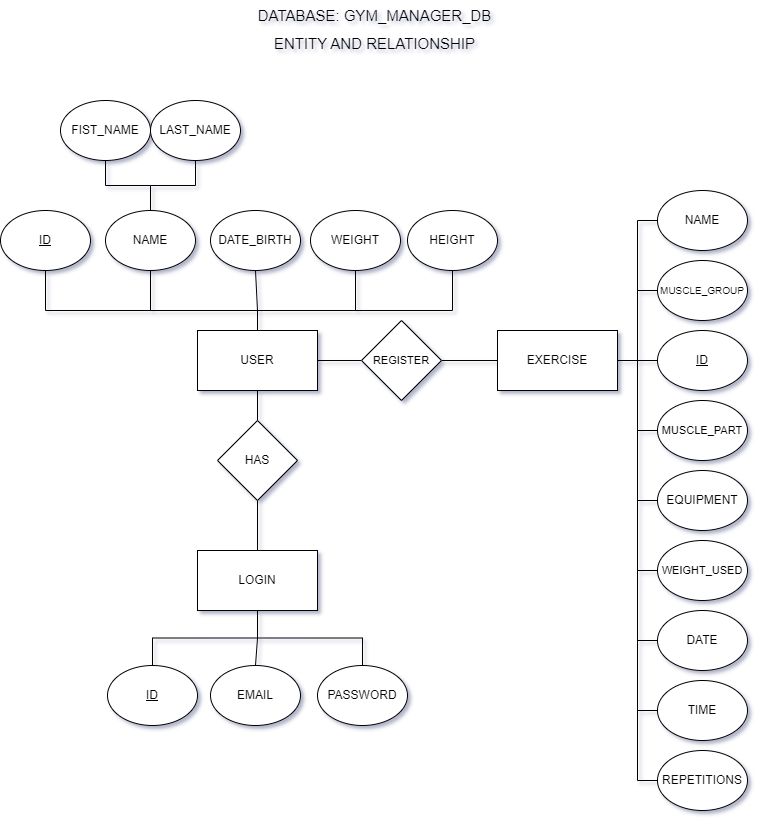

The diagram above was exported from draw.io. Its source (the exported page's mxGraphModel, read from the mxfile embedded in the PNG):
<mxGraphModel dx="2625" dy="1373" grid="1" gridSize="10" guides="1" tooltips="1" connect="1" arrows="1" fold="1" page="1" pageScale="1" pageWidth="827" pageHeight="1169" math="0" shadow="0">
  <root>
    <mxCell id="WIyWlLk6GJQsqaUBKTNV-0" />
    <mxCell id="WIyWlLk6GJQsqaUBKTNV-1" parent="WIyWlLk6GJQsqaUBKTNV-0" />
    <mxCell id="NtGQjUFbsfUdyLWdgp4o-16" style="edgeStyle=orthogonalEdgeStyle;rounded=0;orthogonalLoop=1;jettySize=auto;html=1;entryX=0.5;entryY=1;entryDx=0;entryDy=0;endArrow=none;endFill=0;" edge="1" parent="WIyWlLk6GJQsqaUBKTNV-1" source="NtGQjUFbsfUdyLWdgp4o-0" target="NtGQjUFbsfUdyLWdgp4o-5">
      <mxGeometry relative="1" as="geometry">
        <Array as="points">
          <mxPoint x="297" y="330" />
          <mxPoint x="85" y="330" />
        </Array>
      </mxGeometry>
    </mxCell>
    <mxCell id="NtGQjUFbsfUdyLWdgp4o-17" style="edgeStyle=orthogonalEdgeStyle;rounded=0;orthogonalLoop=1;jettySize=auto;html=1;entryX=0.5;entryY=1;entryDx=0;entryDy=0;endArrow=none;endFill=0;" edge="1" parent="WIyWlLk6GJQsqaUBKTNV-1" source="NtGQjUFbsfUdyLWdgp4o-0" target="NtGQjUFbsfUdyLWdgp4o-6">
      <mxGeometry relative="1" as="geometry">
        <Array as="points">
          <mxPoint x="297" y="330" />
          <mxPoint x="190" y="330" />
        </Array>
      </mxGeometry>
    </mxCell>
    <mxCell id="NtGQjUFbsfUdyLWdgp4o-18" style="edgeStyle=orthogonalEdgeStyle;rounded=0;orthogonalLoop=1;jettySize=auto;html=1;entryX=0.5;entryY=1;entryDx=0;entryDy=0;endArrow=none;endFill=0;" edge="1" parent="WIyWlLk6GJQsqaUBKTNV-1" source="NtGQjUFbsfUdyLWdgp4o-0" target="NtGQjUFbsfUdyLWdgp4o-13">
      <mxGeometry relative="1" as="geometry">
        <Array as="points">
          <mxPoint x="297" y="330" />
          <mxPoint x="295" y="330" />
        </Array>
      </mxGeometry>
    </mxCell>
    <mxCell id="NtGQjUFbsfUdyLWdgp4o-19" style="edgeStyle=orthogonalEdgeStyle;rounded=0;orthogonalLoop=1;jettySize=auto;html=1;entryX=0.5;entryY=1;entryDx=0;entryDy=0;endArrow=none;endFill=0;" edge="1" parent="WIyWlLk6GJQsqaUBKTNV-1" source="NtGQjUFbsfUdyLWdgp4o-0" target="NtGQjUFbsfUdyLWdgp4o-15">
      <mxGeometry relative="1" as="geometry">
        <Array as="points">
          <mxPoint x="297" y="330" />
          <mxPoint x="395" y="330" />
        </Array>
      </mxGeometry>
    </mxCell>
    <mxCell id="NtGQjUFbsfUdyLWdgp4o-21" style="edgeStyle=orthogonalEdgeStyle;rounded=0;orthogonalLoop=1;jettySize=auto;html=1;entryX=0.5;entryY=1;entryDx=0;entryDy=0;endArrow=none;endFill=0;" edge="1" parent="WIyWlLk6GJQsqaUBKTNV-1" source="NtGQjUFbsfUdyLWdgp4o-0" target="NtGQjUFbsfUdyLWdgp4o-20">
      <mxGeometry relative="1" as="geometry">
        <Array as="points">
          <mxPoint x="297" y="330" />
          <mxPoint x="492" y="330" />
        </Array>
      </mxGeometry>
    </mxCell>
    <mxCell id="NtGQjUFbsfUdyLWdgp4o-29" style="edgeStyle=orthogonalEdgeStyle;rounded=0;orthogonalLoop=1;jettySize=auto;html=1;entryX=0.5;entryY=0;entryDx=0;entryDy=0;endArrow=none;endFill=0;" edge="1" parent="WIyWlLk6GJQsqaUBKTNV-1" source="NtGQjUFbsfUdyLWdgp4o-0" target="NtGQjUFbsfUdyLWdgp4o-28">
      <mxGeometry relative="1" as="geometry" />
    </mxCell>
    <mxCell id="NtGQjUFbsfUdyLWdgp4o-32" style="edgeStyle=orthogonalEdgeStyle;shape=connector;rounded=0;orthogonalLoop=1;jettySize=auto;html=1;entryX=0;entryY=0.5;entryDx=0;entryDy=0;labelBackgroundColor=default;strokeColor=default;align=center;verticalAlign=middle;fontFamily=Helvetica;fontSize=11;fontColor=default;endArrow=none;endFill=0;" edge="1" parent="WIyWlLk6GJQsqaUBKTNV-1" source="NtGQjUFbsfUdyLWdgp4o-0" target="NtGQjUFbsfUdyLWdgp4o-31">
      <mxGeometry relative="1" as="geometry" />
    </mxCell>
    <mxCell id="NtGQjUFbsfUdyLWdgp4o-0" value="USER" style="rounded=0;whiteSpace=wrap;html=1;" vertex="1" parent="WIyWlLk6GJQsqaUBKTNV-1">
      <mxGeometry x="237" y="350" width="120" height="60" as="geometry" />
    </mxCell>
    <mxCell id="NtGQjUFbsfUdyLWdgp4o-45" style="edgeStyle=orthogonalEdgeStyle;shape=connector;rounded=0;orthogonalLoop=1;jettySize=auto;html=1;entryX=0;entryY=0.5;entryDx=0;entryDy=0;labelBackgroundColor=default;strokeColor=default;align=center;verticalAlign=middle;fontFamily=Helvetica;fontSize=11;fontColor=default;endArrow=none;endFill=0;" edge="1" parent="WIyWlLk6GJQsqaUBKTNV-1" source="NtGQjUFbsfUdyLWdgp4o-1" target="NtGQjUFbsfUdyLWdgp4o-43">
      <mxGeometry relative="1" as="geometry" />
    </mxCell>
    <mxCell id="NtGQjUFbsfUdyLWdgp4o-46" style="edgeStyle=orthogonalEdgeStyle;shape=connector;rounded=0;orthogonalLoop=1;jettySize=auto;html=1;entryX=0;entryY=0.5;entryDx=0;entryDy=0;labelBackgroundColor=default;strokeColor=default;align=center;verticalAlign=middle;fontFamily=Helvetica;fontSize=11;fontColor=default;endArrow=none;endFill=0;" edge="1" parent="WIyWlLk6GJQsqaUBKTNV-1" source="NtGQjUFbsfUdyLWdgp4o-1" target="NtGQjUFbsfUdyLWdgp4o-44">
      <mxGeometry relative="1" as="geometry" />
    </mxCell>
    <mxCell id="NtGQjUFbsfUdyLWdgp4o-47" style="edgeStyle=orthogonalEdgeStyle;shape=connector;rounded=0;orthogonalLoop=1;jettySize=auto;html=1;entryX=0;entryY=0.5;entryDx=0;entryDy=0;labelBackgroundColor=default;strokeColor=default;align=center;verticalAlign=middle;fontFamily=Helvetica;fontSize=11;fontColor=default;endArrow=none;endFill=0;" edge="1" parent="WIyWlLk6GJQsqaUBKTNV-1" source="NtGQjUFbsfUdyLWdgp4o-1" target="NtGQjUFbsfUdyLWdgp4o-36">
      <mxGeometry relative="1" as="geometry" />
    </mxCell>
    <mxCell id="NtGQjUFbsfUdyLWdgp4o-48" style="edgeStyle=orthogonalEdgeStyle;shape=connector;rounded=0;orthogonalLoop=1;jettySize=auto;html=1;entryX=0;entryY=0.5;entryDx=0;entryDy=0;labelBackgroundColor=default;strokeColor=default;align=center;verticalAlign=middle;fontFamily=Helvetica;fontSize=11;fontColor=default;endArrow=none;endFill=0;" edge="1" parent="WIyWlLk6GJQsqaUBKTNV-1" source="NtGQjUFbsfUdyLWdgp4o-1" target="NtGQjUFbsfUdyLWdgp4o-41">
      <mxGeometry relative="1" as="geometry" />
    </mxCell>
    <mxCell id="NtGQjUFbsfUdyLWdgp4o-49" style="edgeStyle=orthogonalEdgeStyle;shape=connector;rounded=0;orthogonalLoop=1;jettySize=auto;html=1;entryX=0;entryY=0.5;entryDx=0;entryDy=0;labelBackgroundColor=default;strokeColor=default;align=center;verticalAlign=middle;fontFamily=Helvetica;fontSize=11;fontColor=default;endArrow=none;endFill=0;" edge="1" parent="WIyWlLk6GJQsqaUBKTNV-1" source="NtGQjUFbsfUdyLWdgp4o-1" target="NtGQjUFbsfUdyLWdgp4o-42">
      <mxGeometry relative="1" as="geometry" />
    </mxCell>
    <mxCell id="NtGQjUFbsfUdyLWdgp4o-50" style="edgeStyle=orthogonalEdgeStyle;shape=connector;rounded=0;orthogonalLoop=1;jettySize=auto;html=1;entryX=0;entryY=0.5;entryDx=0;entryDy=0;labelBackgroundColor=default;strokeColor=default;align=center;verticalAlign=middle;fontFamily=Helvetica;fontSize=11;fontColor=default;endArrow=none;endFill=0;" edge="1" parent="WIyWlLk6GJQsqaUBKTNV-1" source="NtGQjUFbsfUdyLWdgp4o-1" target="NtGQjUFbsfUdyLWdgp4o-37">
      <mxGeometry relative="1" as="geometry" />
    </mxCell>
    <mxCell id="NtGQjUFbsfUdyLWdgp4o-52" style="edgeStyle=orthogonalEdgeStyle;shape=connector;rounded=0;orthogonalLoop=1;jettySize=auto;html=1;entryX=0;entryY=0.5;entryDx=0;entryDy=0;labelBackgroundColor=default;strokeColor=default;align=center;verticalAlign=middle;fontFamily=Helvetica;fontSize=11;fontColor=default;endArrow=none;endFill=0;" edge="1" parent="WIyWlLk6GJQsqaUBKTNV-1" source="NtGQjUFbsfUdyLWdgp4o-1" target="NtGQjUFbsfUdyLWdgp4o-39">
      <mxGeometry relative="1" as="geometry" />
    </mxCell>
    <mxCell id="NtGQjUFbsfUdyLWdgp4o-54" style="edgeStyle=orthogonalEdgeStyle;shape=connector;rounded=0;orthogonalLoop=1;jettySize=auto;html=1;entryX=0;entryY=0.5;entryDx=0;entryDy=0;labelBackgroundColor=default;strokeColor=default;align=center;verticalAlign=middle;fontFamily=Helvetica;fontSize=11;fontColor=default;endArrow=none;endFill=0;" edge="1" parent="WIyWlLk6GJQsqaUBKTNV-1" source="NtGQjUFbsfUdyLWdgp4o-1" target="NtGQjUFbsfUdyLWdgp4o-53">
      <mxGeometry relative="1" as="geometry" />
    </mxCell>
    <mxCell id="NtGQjUFbsfUdyLWdgp4o-1" value="EXERCISE" style="whiteSpace=wrap;html=1;" vertex="1" parent="WIyWlLk6GJQsqaUBKTNV-1">
      <mxGeometry x="537" y="350" width="120" height="60" as="geometry" />
    </mxCell>
    <mxCell id="NtGQjUFbsfUdyLWdgp4o-25" style="edgeStyle=orthogonalEdgeStyle;rounded=0;orthogonalLoop=1;jettySize=auto;html=1;entryX=0.5;entryY=0;entryDx=0;entryDy=0;endArrow=none;endFill=0;" edge="1" parent="WIyWlLk6GJQsqaUBKTNV-1" source="NtGQjUFbsfUdyLWdgp4o-2" target="NtGQjUFbsfUdyLWdgp4o-22">
      <mxGeometry relative="1" as="geometry" />
    </mxCell>
    <mxCell id="NtGQjUFbsfUdyLWdgp4o-26" style="edgeStyle=orthogonalEdgeStyle;rounded=0;orthogonalLoop=1;jettySize=auto;html=1;entryX=0.5;entryY=0;entryDx=0;entryDy=0;endArrow=none;endFill=0;" edge="1" parent="WIyWlLk6GJQsqaUBKTNV-1" source="NtGQjUFbsfUdyLWdgp4o-2" target="NtGQjUFbsfUdyLWdgp4o-24">
      <mxGeometry relative="1" as="geometry" />
    </mxCell>
    <mxCell id="NtGQjUFbsfUdyLWdgp4o-27" style="edgeStyle=orthogonalEdgeStyle;rounded=0;orthogonalLoop=1;jettySize=auto;html=1;entryX=0.5;entryY=0;entryDx=0;entryDy=0;endArrow=none;endFill=0;" edge="1" parent="WIyWlLk6GJQsqaUBKTNV-1" source="NtGQjUFbsfUdyLWdgp4o-2" target="NtGQjUFbsfUdyLWdgp4o-23">
      <mxGeometry relative="1" as="geometry" />
    </mxCell>
    <mxCell id="NtGQjUFbsfUdyLWdgp4o-2" value="LOGIN" style="whiteSpace=wrap;html=1;" vertex="1" parent="WIyWlLk6GJQsqaUBKTNV-1">
      <mxGeometry x="237" y="570" width="120" height="60" as="geometry" />
    </mxCell>
    <mxCell id="NtGQjUFbsfUdyLWdgp4o-5" value="&lt;u&gt;ID&lt;/u&gt;" style="ellipse;whiteSpace=wrap;html=1;" vertex="1" parent="WIyWlLk6GJQsqaUBKTNV-1">
      <mxGeometry x="40" y="230" width="90" height="60" as="geometry" />
    </mxCell>
    <mxCell id="NtGQjUFbsfUdyLWdgp4o-9" style="edgeStyle=orthogonalEdgeStyle;rounded=0;orthogonalLoop=1;jettySize=auto;html=1;entryX=0.5;entryY=1;entryDx=0;entryDy=0;endArrow=none;endFill=0;" edge="1" parent="WIyWlLk6GJQsqaUBKTNV-1" source="NtGQjUFbsfUdyLWdgp4o-6" target="NtGQjUFbsfUdyLWdgp4o-7">
      <mxGeometry relative="1" as="geometry" />
    </mxCell>
    <mxCell id="NtGQjUFbsfUdyLWdgp4o-10" style="edgeStyle=orthogonalEdgeStyle;rounded=0;orthogonalLoop=1;jettySize=auto;html=1;entryX=0.5;entryY=1;entryDx=0;entryDy=0;endArrow=none;endFill=0;" edge="1" parent="WIyWlLk6GJQsqaUBKTNV-1" source="NtGQjUFbsfUdyLWdgp4o-6" target="NtGQjUFbsfUdyLWdgp4o-8">
      <mxGeometry relative="1" as="geometry" />
    </mxCell>
    <mxCell id="NtGQjUFbsfUdyLWdgp4o-6" value="NAME" style="ellipse;whiteSpace=wrap;html=1;" vertex="1" parent="WIyWlLk6GJQsqaUBKTNV-1">
      <mxGeometry x="145" y="230" width="90" height="60" as="geometry" />
    </mxCell>
    <mxCell id="NtGQjUFbsfUdyLWdgp4o-7" value="FIST_NAME" style="ellipse;whiteSpace=wrap;html=1;" vertex="1" parent="WIyWlLk6GJQsqaUBKTNV-1">
      <mxGeometry x="100" y="120" width="90" height="60" as="geometry" />
    </mxCell>
    <mxCell id="NtGQjUFbsfUdyLWdgp4o-8" value="LAST_NAME" style="ellipse;whiteSpace=wrap;html=1;" vertex="1" parent="WIyWlLk6GJQsqaUBKTNV-1">
      <mxGeometry x="190" y="120" width="90" height="60" as="geometry" />
    </mxCell>
    <mxCell id="NtGQjUFbsfUdyLWdgp4o-13" value="DATE_BIRTH" style="ellipse;whiteSpace=wrap;html=1;" vertex="1" parent="WIyWlLk6GJQsqaUBKTNV-1">
      <mxGeometry x="250" y="230" width="90" height="60" as="geometry" />
    </mxCell>
    <mxCell id="NtGQjUFbsfUdyLWdgp4o-15" value="WEIGHT" style="ellipse;whiteSpace=wrap;html=1;" vertex="1" parent="WIyWlLk6GJQsqaUBKTNV-1">
      <mxGeometry x="350" y="230" width="90" height="60" as="geometry" />
    </mxCell>
    <mxCell id="NtGQjUFbsfUdyLWdgp4o-20" value="HEIGHT" style="ellipse;whiteSpace=wrap;html=1;" vertex="1" parent="WIyWlLk6GJQsqaUBKTNV-1">
      <mxGeometry x="447" y="230" width="90" height="60" as="geometry" />
    </mxCell>
    <mxCell id="NtGQjUFbsfUdyLWdgp4o-22" value="&lt;u&gt;ID&lt;/u&gt;" style="ellipse;whiteSpace=wrap;html=1;" vertex="1" parent="WIyWlLk6GJQsqaUBKTNV-1">
      <mxGeometry x="147" y="685" width="90" height="60" as="geometry" />
    </mxCell>
    <mxCell id="NtGQjUFbsfUdyLWdgp4o-23" value="EMAIL" style="ellipse;whiteSpace=wrap;html=1;" vertex="1" parent="WIyWlLk6GJQsqaUBKTNV-1">
      <mxGeometry x="250" y="685" width="90" height="60" as="geometry" />
    </mxCell>
    <mxCell id="NtGQjUFbsfUdyLWdgp4o-24" value="PASSWORD" style="ellipse;whiteSpace=wrap;html=1;" vertex="1" parent="WIyWlLk6GJQsqaUBKTNV-1">
      <mxGeometry x="357" y="685" width="90" height="60" as="geometry" />
    </mxCell>
    <mxCell id="NtGQjUFbsfUdyLWdgp4o-30" style="edgeStyle=orthogonalEdgeStyle;rounded=0;orthogonalLoop=1;jettySize=auto;html=1;entryX=0.5;entryY=0;entryDx=0;entryDy=0;endArrow=none;endFill=0;" edge="1" parent="WIyWlLk6GJQsqaUBKTNV-1" source="NtGQjUFbsfUdyLWdgp4o-28" target="NtGQjUFbsfUdyLWdgp4o-2">
      <mxGeometry relative="1" as="geometry" />
    </mxCell>
    <mxCell id="NtGQjUFbsfUdyLWdgp4o-28" value="HAS" style="rhombus;whiteSpace=wrap;html=1;" vertex="1" parent="WIyWlLk6GJQsqaUBKTNV-1">
      <mxGeometry x="257" y="440" width="80" height="80" as="geometry" />
    </mxCell>
    <mxCell id="NtGQjUFbsfUdyLWdgp4o-33" style="edgeStyle=orthogonalEdgeStyle;shape=connector;rounded=0;orthogonalLoop=1;jettySize=auto;html=1;entryX=0;entryY=0.5;entryDx=0;entryDy=0;labelBackgroundColor=default;strokeColor=default;align=center;verticalAlign=middle;fontFamily=Helvetica;fontSize=11;fontColor=default;endArrow=none;endFill=0;" edge="1" parent="WIyWlLk6GJQsqaUBKTNV-1" source="NtGQjUFbsfUdyLWdgp4o-31" target="NtGQjUFbsfUdyLWdgp4o-1">
      <mxGeometry relative="1" as="geometry" />
    </mxCell>
    <mxCell id="NtGQjUFbsfUdyLWdgp4o-31" value="REGISTER" style="rhombus;whiteSpace=wrap;html=1;fontFamily=Helvetica;fontSize=11;fontColor=default;" vertex="1" parent="WIyWlLk6GJQsqaUBKTNV-1">
      <mxGeometry x="401" y="340" width="80" height="80" as="geometry" />
    </mxCell>
    <mxCell id="NtGQjUFbsfUdyLWdgp4o-35" style="edgeStyle=orthogonalEdgeStyle;shape=connector;rounded=0;orthogonalLoop=1;jettySize=auto;html=1;entryX=1;entryY=0.5;entryDx=0;entryDy=0;labelBackgroundColor=default;strokeColor=default;align=center;verticalAlign=middle;fontFamily=Helvetica;fontSize=11;fontColor=default;endArrow=none;endFill=0;" edge="1" parent="WIyWlLk6GJQsqaUBKTNV-1" source="NtGQjUFbsfUdyLWdgp4o-34" target="NtGQjUFbsfUdyLWdgp4o-1">
      <mxGeometry relative="1" as="geometry" />
    </mxCell>
    <mxCell id="NtGQjUFbsfUdyLWdgp4o-34" value="&lt;u&gt;ID&lt;/u&gt;" style="ellipse;whiteSpace=wrap;html=1;" vertex="1" parent="WIyWlLk6GJQsqaUBKTNV-1">
      <mxGeometry x="697" y="350" width="90" height="60" as="geometry" />
    </mxCell>
    <mxCell id="NtGQjUFbsfUdyLWdgp4o-36" value="&lt;font style=&quot;font-size: 11px;&quot;&gt;MUSCLE_PART&lt;/font&gt;" style="ellipse;whiteSpace=wrap;html=1;" vertex="1" parent="WIyWlLk6GJQsqaUBKTNV-1">
      <mxGeometry x="697" y="420" width="90" height="60" as="geometry" />
    </mxCell>
    <mxCell id="NtGQjUFbsfUdyLWdgp4o-37" value="DATE" style="ellipse;whiteSpace=wrap;html=1;" vertex="1" parent="WIyWlLk6GJQsqaUBKTNV-1">
      <mxGeometry x="697" y="630" width="90" height="60" as="geometry" />
    </mxCell>
    <mxCell id="NtGQjUFbsfUdyLWdgp4o-39" value="TIME" style="ellipse;whiteSpace=wrap;html=1;" vertex="1" parent="WIyWlLk6GJQsqaUBKTNV-1">
      <mxGeometry x="697" y="700" width="90" height="60" as="geometry" />
    </mxCell>
    <mxCell id="NtGQjUFbsfUdyLWdgp4o-41" value="EQUIPMENT" style="ellipse;whiteSpace=wrap;html=1;" vertex="1" parent="WIyWlLk6GJQsqaUBKTNV-1">
      <mxGeometry x="697" y="490" width="90" height="60" as="geometry" />
    </mxCell>
    <mxCell id="NtGQjUFbsfUdyLWdgp4o-42" value="&lt;font style=&quot;font-size: 11px;&quot;&gt;WEIGHT_USED&lt;/font&gt;" style="ellipse;whiteSpace=wrap;html=1;" vertex="1" parent="WIyWlLk6GJQsqaUBKTNV-1">
      <mxGeometry x="697" y="560" width="90" height="60" as="geometry" />
    </mxCell>
    <mxCell id="NtGQjUFbsfUdyLWdgp4o-43" value="NAME" style="ellipse;whiteSpace=wrap;html=1;" vertex="1" parent="WIyWlLk6GJQsqaUBKTNV-1">
      <mxGeometry x="697" y="210" width="90" height="60" as="geometry" />
    </mxCell>
    <mxCell id="NtGQjUFbsfUdyLWdgp4o-44" value="&lt;font style=&quot;font-size: 10px;&quot;&gt;MUSCLE_GROUP&lt;/font&gt;" style="ellipse;whiteSpace=wrap;html=1;" vertex="1" parent="WIyWlLk6GJQsqaUBKTNV-1">
      <mxGeometry x="697" y="280" width="90" height="60" as="geometry" />
    </mxCell>
    <mxCell id="NtGQjUFbsfUdyLWdgp4o-53" value="REPETITIONS" style="ellipse;whiteSpace=wrap;html=1;" vertex="1" parent="WIyWlLk6GJQsqaUBKTNV-1">
      <mxGeometry x="697" y="770" width="90" height="60" as="geometry" />
    </mxCell>
    <mxCell id="NtGQjUFbsfUdyLWdgp4o-56" value="&lt;div&gt;&lt;span style=&quot;background-color: initial;&quot;&gt;&lt;font style=&quot;font-size: 15px;&quot;&gt;DATABASE: GYM_MANAGER_DB&lt;/font&gt;&lt;/span&gt;&lt;br&gt;&lt;/div&gt;" style="text;html=1;align=center;verticalAlign=middle;resizable=0;points=[];autosize=1;strokeColor=none;fillColor=none;fontSize=11;fontFamily=Helvetica;fontColor=default;" vertex="1" parent="WIyWlLk6GJQsqaUBKTNV-1">
      <mxGeometry x="284" y="20" width="260" height="30" as="geometry" />
    </mxCell>
    <mxCell id="NtGQjUFbsfUdyLWdgp4o-57" value="&lt;font style=&quot;font-size: 15px;&quot;&gt;ENTITY AND RELATIONSHIP&lt;/font&gt;" style="text;html=1;align=center;verticalAlign=middle;resizable=0;points=[];autosize=1;strokeColor=none;fillColor=none;fontSize=11;fontFamily=Helvetica;fontColor=default;" vertex="1" parent="WIyWlLk6GJQsqaUBKTNV-1">
      <mxGeometry x="304" y="48" width="220" height="30" as="geometry" />
    </mxCell>
  </root>
</mxGraphModel>